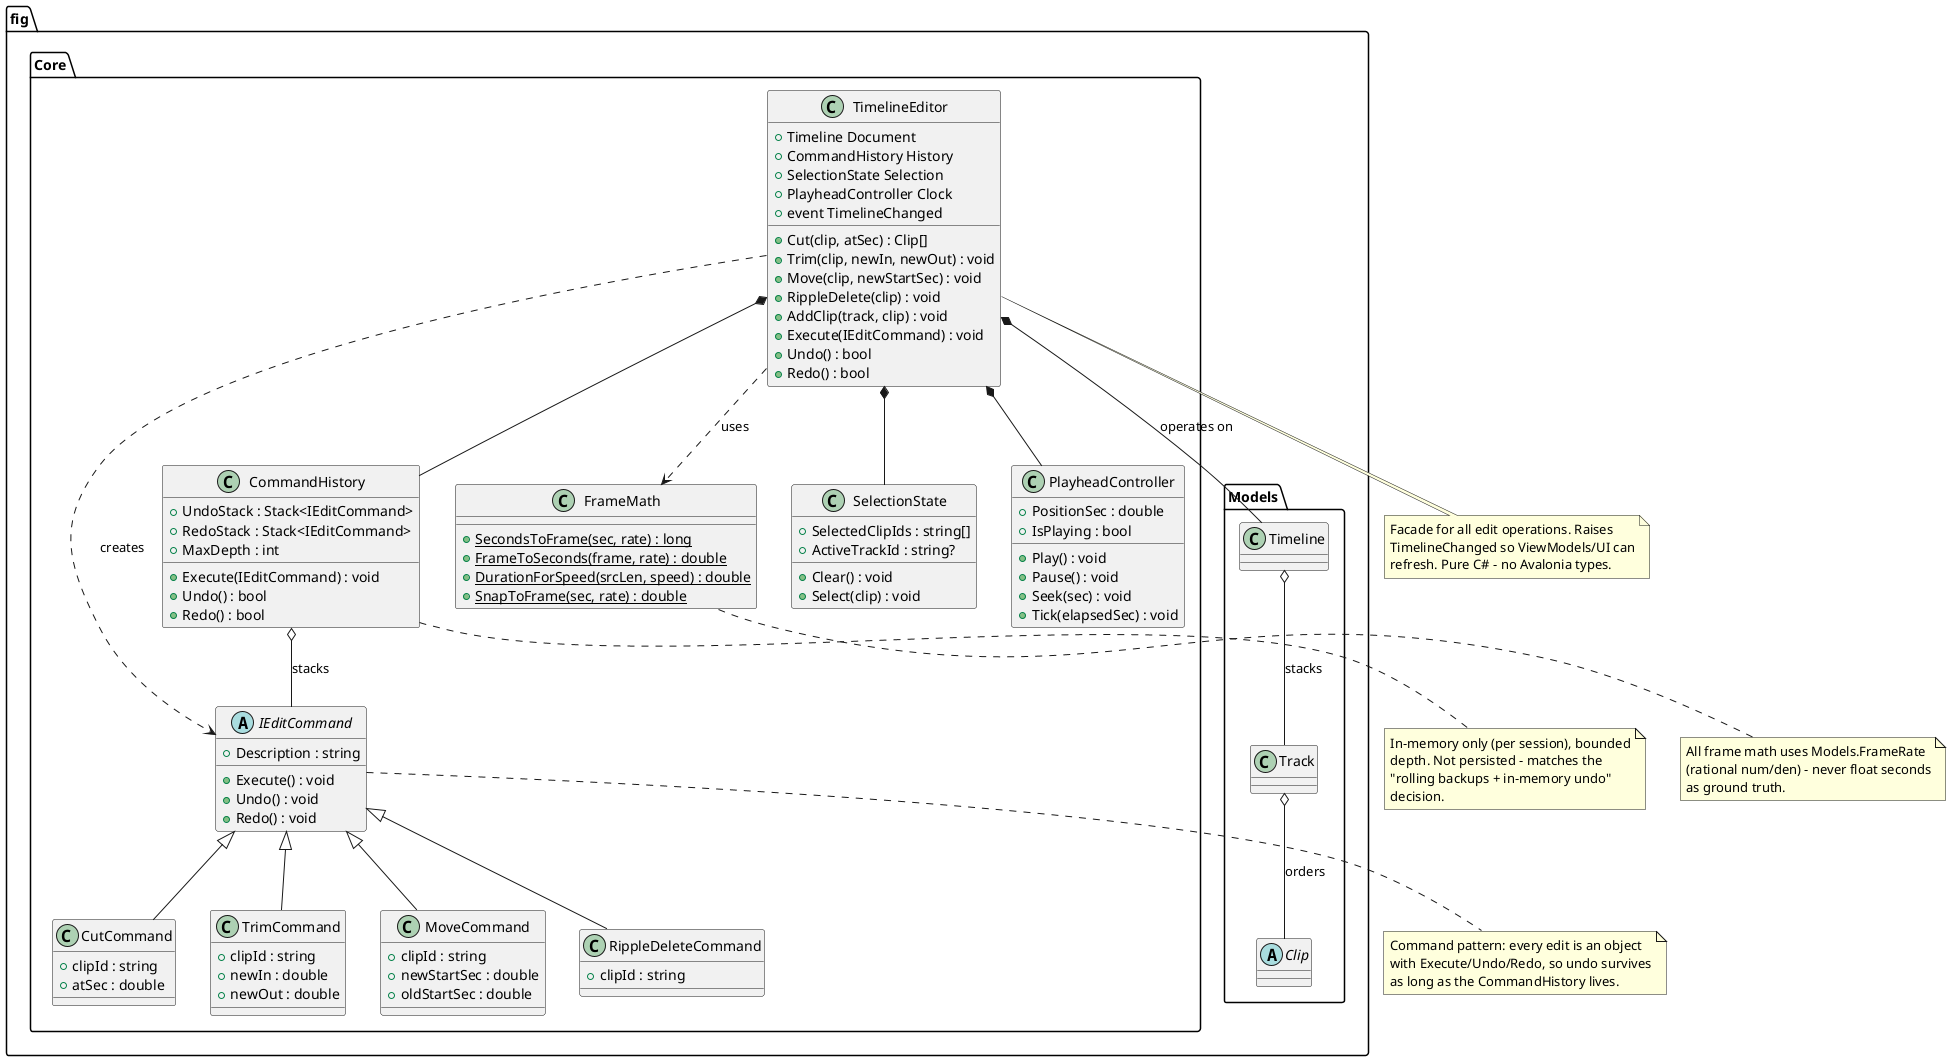

The diagram above was rendered by PlantUML. Its source (embedded in the PNG):
@startuml
' fig Core layer - timeline editing logic, no Avalonia dependencies.
' Operates on Models, raises change events, supports undo/redo.

package "fig.Core" {

  class TimelineEditor {
    + Timeline Document
    + CommandHistory History
    + SelectionState Selection
    + PlayheadController Clock
    + event TimelineChanged
    + Cut(clip, atSec) : Clip[]
    + Trim(clip, newIn, newOut) : void
    + Move(clip, newStartSec) : void
    + RippleDelete(clip) : void
    + AddClip(track, clip) : void
    + Execute(IEditCommand) : void
    + Undo() : bool
    + Redo() : bool
  }

  abstract class IEditCommand {
    + Execute() : void
    + Undo() : void
    + Redo() : void
    + Description : string
  }

  class CutCommand {
    + clipId : string
    + atSec : double
  }

  class TrimCommand {
    + clipId : string
    + newIn : double
    + newOut : double
  }

  class MoveCommand {
    + clipId : string
    + newStartSec : double
    + oldStartSec : double
  }

  class RippleDeleteCommand {
    + clipId : string
  }

  class CommandHistory {
    + UndoStack : Stack<IEditCommand>
    + RedoStack : Stack<IEditCommand>
    + MaxDepth : int
    + Execute(IEditCommand) : void
    + Undo() : bool
    + Redo() : bool
  }

  class SelectionState {
    + SelectedClipIds : string[]
    + ActiveTrackId : string?
    + Clear() : void
    + Select(clip) : void
  }

  class PlayheadController {
    + PositionSec : double
    + IsPlaying : bool
    + Play() : void
    + Pause() : void
    + Seek(sec) : void
    + Tick(elapsedSec) : void
  }

  class FrameMath {
    {static} + SecondsToFrame(sec, rate) : long
    {static} + FrameToSeconds(frame, rate) : double
    {static} + DurationForSpeed(srcLen, speed) : double
    {static} + SnapToFrame(sec, rate) : double
  }

}

package "fig.Models" {
  class Timeline
  class Track
  abstract class Clip
}

TimelineEditor *-- Timeline : "operates on"
TimelineEditor *-- CommandHistory
TimelineEditor *-- SelectionState
TimelineEditor *-- PlayheadController
TimelineEditor ..> FrameMath : "uses"
TimelineEditor ..> IEditCommand : "creates"

CommandHistory o-- IEditCommand : "stacks"
IEditCommand <|-- CutCommand
IEditCommand <|-- TrimCommand
IEditCommand <|-- MoveCommand
IEditCommand <|-- RippleDeleteCommand

Track o-- Clip : "orders"
Timeline o-- Track : "stacks"

note bottom of TimelineEditor
  Facade for all edit operations. Raises
  TimelineChanged so ViewModels/UI can
  refresh. Pure C# - no Avalonia types.
end note

note bottom of IEditCommand
  Command pattern: every edit is an object
  with Execute/Undo/Redo, so undo survives
  as long as the CommandHistory lives.
end note

note bottom of CommandHistory
  In-memory only (per session), bounded
  depth. Not persisted - matches the
  "rolling backups + in-memory undo"
  decision.
end note

note bottom of FrameMath
  All frame math uses Models.FrameRate
  (rational num/den) - never float seconds
  as ground truth.
end note

@enduml